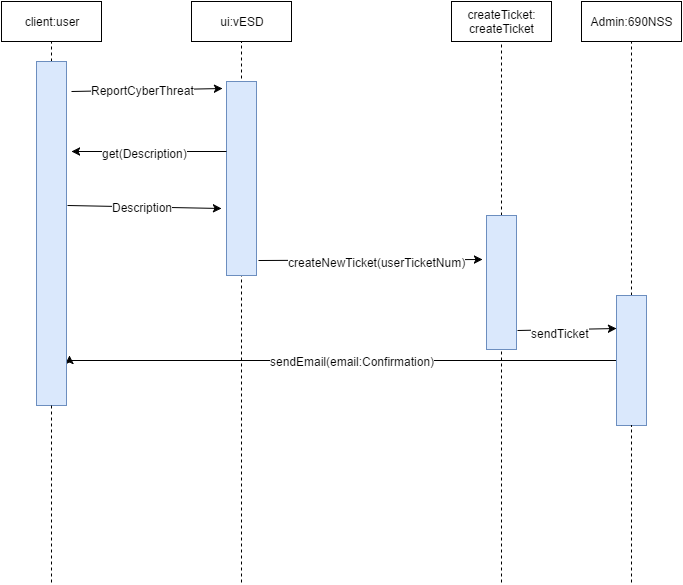

The diagram above was exported from draw.io. Its source (the exported page's mxGraphModel, read from the mxfile embedded in the PNG):
<mxGraphModel dx="1006" dy="719" grid="1" gridSize="10" guides="1" tooltips="1" connect="1" arrows="1" fold="1" page="1" pageScale="1" pageWidth="850" pageHeight="1100" background="#ffffff" math="0" shadow="0">
  <root>
    <mxCell id="0" />
    <mxCell id="1" parent="0" />
    <mxCell id="6" value="" style="endArrow=none;dashed=1;html=1;" parent="1" edge="1">
      <mxGeometry x="280" y="166" width="50" height="50" as="geometry">
        <mxPoint x="280" y="707" as="sourcePoint" />
        <mxPoint x="280" y="166" as="targetPoint" />
      </mxGeometry>
    </mxCell>
    <mxCell id="11" value="" style="whiteSpace=wrap;html=1;fillColor=#dae8fc;strokeColor=#6c8ebf;" parent="1" vertex="1">
      <mxGeometry x="265" y="206" width="30" height="194" as="geometry" />
    </mxCell>
    <mxCell id="2" value="" style="endArrow=none;dashed=1;html=1;" parent="1" source="28" edge="1">
      <mxGeometry width="50" height="50" relative="1" as="geometry">
        <mxPoint x="90" y="707" as="sourcePoint" />
        <mxPoint x="90" y="166" as="targetPoint" />
      </mxGeometry>
    </mxCell>
    <mxCell id="3" value="client:user" style="whiteSpace=wrap;html=1;" parent="1" vertex="1">
      <mxGeometry x="40" y="126" width="100" height="40" as="geometry" />
    </mxCell>
    <mxCell id="4" value="ui:vESD" style="whiteSpace=wrap;html=1;" parent="1" vertex="1">
      <mxGeometry x="230" y="126" width="100" height="40" as="geometry" />
    </mxCell>
    <mxCell id="5" value="Admin:690NSS" style="whiteSpace=wrap;html=1;" parent="1" vertex="1">
      <mxGeometry x="620" y="126" width="100" height="40" as="geometry" />
    </mxCell>
    <mxCell id="7" value="" style="endArrow=none;dashed=1;html=1;" parent="1" source="26" edge="1">
      <mxGeometry x="670" y="166" width="50" height="50" as="geometry">
        <mxPoint x="670" y="707" as="sourcePoint" />
        <mxPoint x="670" y="166" as="targetPoint" />
      </mxGeometry>
    </mxCell>
    <mxCell id="12" value="" style="endArrow=classic;html=1;entryX=-0.133;entryY=0.035;entryPerimeter=0;" parent="1" target="11" edge="1">
      <mxGeometry width="50" height="50" relative="1" as="geometry">
        <mxPoint x="110" y="216" as="sourcePoint" />
        <mxPoint x="260" y="212" as="targetPoint" />
      </mxGeometry>
    </mxCell>
    <mxCell id="13" value="ReportCyberThreat" style="text;html=1;resizable=0;points=[];align=center;verticalAlign=middle;labelBackgroundColor=#ffffff;" parent="12" vertex="1" connectable="0">
      <mxGeometry x="-0.0588" relative="1" as="geometry">
        <mxPoint as="offset" />
      </mxGeometry>
    </mxCell>
    <mxCell id="15" value="" style="endArrow=classic;html=1;" parent="1" edge="1">
      <mxGeometry width="50" height="50" relative="1" as="geometry">
        <mxPoint x="265" y="276" as="sourcePoint" />
        <mxPoint x="110" y="276" as="targetPoint" />
      </mxGeometry>
    </mxCell>
    <mxCell id="16" value="get(Description)" style="text;html=1;resizable=0;points=[];align=center;verticalAlign=middle;labelBackgroundColor=#ffffff;" parent="15" vertex="1" connectable="0">
      <mxGeometry x="0.0581" y="1" relative="1" as="geometry">
        <mxPoint as="offset" />
      </mxGeometry>
    </mxCell>
    <mxCell id="17" value="" style="endArrow=classic;html=1;exitX=1.017;exitY=0.419;exitPerimeter=0;" parent="1" source="28" edge="1">
      <mxGeometry width="50" height="50" relative="1" as="geometry">
        <mxPoint x="110" y="333" as="sourcePoint" />
        <mxPoint x="260" y="333" as="targetPoint" />
      </mxGeometry>
    </mxCell>
    <mxCell id="19" value="Description" style="text;html=1;resizable=0;points=[];align=center;verticalAlign=middle;labelBackgroundColor=#ffffff;" parent="17" vertex="1" connectable="0">
      <mxGeometry x="-0.0253" relative="1" as="geometry">
        <mxPoint as="offset" />
      </mxGeometry>
    </mxCell>
    <mxCell id="30" style="edgeStyle=orthogonalEdgeStyle;rounded=0;html=1;exitX=0;exitY=0.5;jettySize=auto;orthogonalLoop=1;" parent="1" source="26" edge="1">
      <mxGeometry relative="1" as="geometry">
        <mxPoint x="108" y="480" as="targetPoint" />
        <Array as="points">
          <mxPoint x="108" y="485" />
        </Array>
      </mxGeometry>
    </mxCell>
    <mxCell id="31" value="sendEmail(email:Confirmation)" style="text;html=1;resizable=0;points=[];align=center;verticalAlign=middle;labelBackgroundColor=#ffffff;" parent="30" vertex="1" connectable="0">
      <mxGeometry x="0.1543" y="-1" relative="1" as="geometry">
        <mxPoint x="54" y="1" as="offset" />
      </mxGeometry>
    </mxCell>
    <mxCell id="26" value="" style="whiteSpace=wrap;html=1;fillColor=#dae8fc;strokeColor=#6c8ebf;" parent="1" vertex="1">
      <mxGeometry x="655" y="420" width="30" height="130" as="geometry" />
    </mxCell>
    <mxCell id="27" value="" style="endArrow=none;dashed=1;html=1;" parent="1" target="26" edge="1">
      <mxGeometry x="670" y="166" width="50" height="50" as="geometry">
        <mxPoint x="670" y="707" as="sourcePoint" />
        <mxPoint x="670" y="166" as="targetPoint" />
      </mxGeometry>
    </mxCell>
    <mxCell id="28" value="" style="whiteSpace=wrap;html=1;fillColor=#dae8fc;strokeColor=#6c8ebf;" parent="1" vertex="1">
      <mxGeometry x="75" y="186" width="30" height="344" as="geometry" />
    </mxCell>
    <mxCell id="29" value="" style="endArrow=none;dashed=1;html=1;" parent="1" target="28" edge="1">
      <mxGeometry width="50" height="50" relative="1" as="geometry">
        <mxPoint x="90" y="707" as="sourcePoint" />
        <mxPoint x="90" y="166" as="targetPoint" />
      </mxGeometry>
    </mxCell>
    <mxCell id="37" value="createTicket:&lt;div&gt;createTicket&lt;/div&gt;" style="whiteSpace=wrap;html=1;" parent="1" vertex="1">
      <mxGeometry x="490" y="126" width="100" height="40" as="geometry" />
    </mxCell>
    <mxCell id="38" value="" style="endArrow=none;dashed=1;html=1;" parent="1" source="39" edge="1">
      <mxGeometry x="540" y="166" width="50" height="50" as="geometry">
        <mxPoint x="540" y="707" as="sourcePoint" />
        <mxPoint x="540" y="166" as="targetPoint" />
      </mxGeometry>
    </mxCell>
    <mxCell id="39" value="" style="whiteSpace=wrap;html=1;fillColor=#dae8fc;strokeColor=#6c8ebf;" parent="1" vertex="1">
      <mxGeometry x="525" y="340" width="30" height="134" as="geometry" />
    </mxCell>
    <mxCell id="40" value="" style="endArrow=none;dashed=1;html=1;" parent="1" target="39" edge="1">
      <mxGeometry x="540" y="166" width="50" height="50" as="geometry">
        <mxPoint x="540" y="707" as="sourcePoint" />
        <mxPoint x="540" y="166" as="targetPoint" />
      </mxGeometry>
    </mxCell>
    <mxCell id="42" value="" style="endArrow=classic;html=1;entryX=-0.133;entryY=0.328;entryPerimeter=0;exitX=1.05;exitY=0.923;exitPerimeter=0;" parent="1" source="11" target="39" edge="1">
      <mxGeometry width="50" height="50" relative="1" as="geometry">
        <mxPoint x="295" y="510" as="sourcePoint" />
        <mxPoint x="345" y="460" as="targetPoint" />
      </mxGeometry>
    </mxCell>
    <mxCell id="43" value="createNewTicket(userTicketNum)" style="text;html=1;resizable=0;points=[];align=center;verticalAlign=middle;labelBackgroundColor=#ffffff;" parent="42" vertex="1" connectable="0">
      <mxGeometry x="0.0497" y="-2" relative="1" as="geometry">
        <mxPoint as="offset" />
      </mxGeometry>
    </mxCell>
    <mxCell id="44" value="" style="endArrow=classic;html=1;entryX=0;entryY=0.25;exitX=1.033;exitY=0.858;exitPerimeter=0;" parent="1" source="39" target="26" edge="1">
      <mxGeometry width="50" height="50" relative="1" as="geometry">
        <mxPoint x="555" y="470" as="sourcePoint" />
        <mxPoint x="605" y="420" as="targetPoint" />
      </mxGeometry>
    </mxCell>
    <mxCell id="45" value="sendTicket" style="text;html=1;resizable=0;points=[];align=center;verticalAlign=middle;labelBackgroundColor=#ffffff;" parent="44" vertex="1" connectable="0">
      <mxGeometry x="-0.1527" y="-3" relative="1" as="geometry">
        <mxPoint as="offset" />
      </mxGeometry>
    </mxCell>
  </root>
</mxGraphModel>